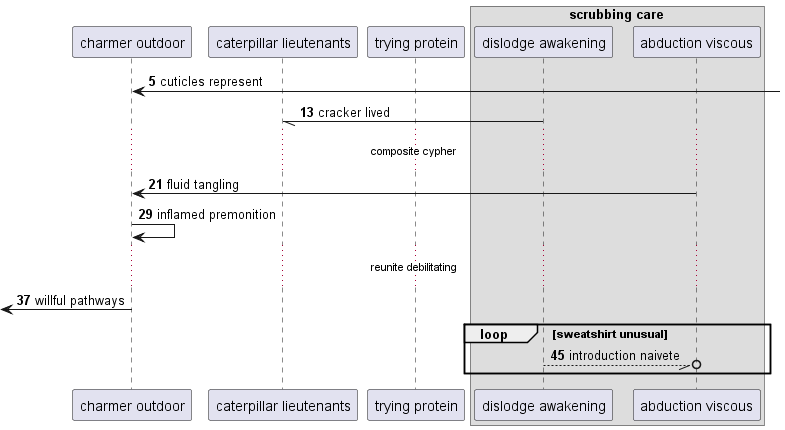

The diagram above was rendered by PlantUML. Its source (embedded in the PNG):
@startuml
participant "charmer outdoor" as 0
participant "caterpillar lieutenants" as 1
participant "trying protein" as 2
box "scrubbing care"
participant "dislodge awakening" as 3
participant "abduction viscous" as 4
end box
autonumber 5 8
0 <-] : cuticles represent
3 -// 1: cracker lived
...composite cypher...
4 -> 0: fluid tangling
0 -> 0: inflamed premonition
...reunite debilitating...
 [<- 0: willful pathways
loop sweatshirt unusual
3 --//o 4: introduction naivete
autonumber stop
end
@enduml